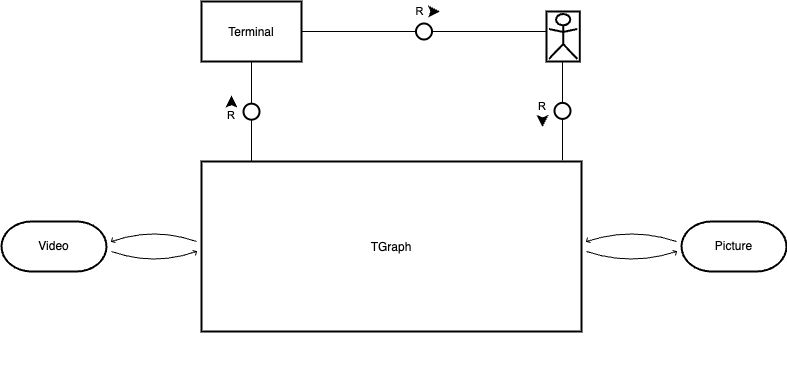

The diagram above was exported from draw.io. Its source (the exported page's mxGraphModel, read from the mxfile embedded in the PNG):
<mxGraphModel dx="1827" dy="588" grid="1" gridSize="10" guides="1" tooltips="1" connect="1" arrows="1" fold="1" page="1" pageScale="1" pageWidth="827" pageHeight="1169" math="0" shadow="0">
  <root>
    <mxCell id="0" />
    <mxCell id="1" parent="0" />
    <mxCell id="2" value="" style="shape=actor;horizontalLabelPosition=right;align=left;labelPosition=right;strokeWidth=2;aspect=fixed;" parent="1" vertex="1">
      <mxGeometry x="505" y="250" width="35" height="50" as="geometry" />
    </mxCell>
    <mxCell id="2zCZqm8mRl-8hh-VwEc4-2" value="Best viewed with the &lt;a href=&quot;https://github.com/ariel-bentu/tam-drawio&quot;&gt;TAM plugin&lt;/a&gt;" style="text;html=1;shape=tamPluginMissing;" parent="1" vertex="1" connectable="0">
      <mxGeometry x="252.5" y="600" width="200" height="25" as="geometry" />
    </mxCell>
    <mxCell id="3" value="TGraph" style="shape=agent;offsetSize=8;strokeWidth=2;" parent="1" vertex="1">
      <mxGeometry x="160" y="400" width="380" height="170" as="geometry" />
    </mxCell>
    <mxCell id="4" value="Terminal" style="shape=agent;offsetSize=8;strokeWidth=2;" parent="1" vertex="1">
      <mxGeometry x="160" y="240" width="100" height="60" as="geometry" />
    </mxCell>
    <mxCell id="12" value="" style="shape=useedge;endArrow=none;edgeStyle=none;useSignPosition=up;useSignDirection=east;exitX=1;exitY=0.5;exitDx=0;exitDy=0;entryX=0;entryY=0.5;entryDx=0;entryDy=0;" parent="1" source="4" target="2" edge="1">
      <mxGeometry width="160" relative="1" as="geometry">
        <mxPoint x="250" y="350" as="sourcePoint" />
        <mxPoint x="410" y="350" as="targetPoint" />
      </mxGeometry>
    </mxCell>
    <mxCell id="13" value="" style="shape=useedge;vertical=true;edgeStyle=none;endArrow=none;useSignPosition=left;useSignDirection=south;exitX=0.95;exitY=-0.007;exitDx=0;exitDy=0;exitPerimeter=0;" parent="1" source="3" edge="1">
      <mxGeometry height="160" relative="1" as="geometry">
        <mxPoint x="523" y="397" as="sourcePoint" />
        <mxPoint x="520" y="300" as="targetPoint" />
      </mxGeometry>
    </mxCell>
    <mxCell id="15" value="" style="shape=useedge;vertical=true;edgeStyle=none;endArrow=none;useSignPosition=left;useSignDirection=south;exitX=0.5;exitY=1;exitDx=0;exitDy=0;entryX=0.129;entryY=0.002;entryDx=0;entryDy=0;entryPerimeter=0;" parent="1" source="4" target="3" edge="1">
      <mxGeometry height="160" relative="1" as="geometry">
        <mxPoint x="450" y="430" as="sourcePoint" />
        <mxPoint x="450" y="270" as="targetPoint" />
      </mxGeometry>
    </mxCell>
    <mxCell id="MTKaE3T-hUwspVawF-Rc-15" value="Video" style="rounded=1;whiteSpace=wrap;html=1;arcSize=60;strokeWidth=2;" parent="1" vertex="1">
      <mxGeometry x="-40" y="460" width="105" height="50" as="geometry" />
    </mxCell>
    <mxCell id="MTKaE3T-hUwspVawF-Rc-16" value="Picture" style="rounded=1;whiteSpace=wrap;html=1;arcSize=60;strokeWidth=2;" parent="1" vertex="1">
      <mxGeometry x="640" y="460" width="105" height="50" as="geometry" />
    </mxCell>
    <mxCell id="Ii8OYxs26rdRrJBRBAAU-15" value="" style="shape=updateedge;endArrow=none;exitX=1;exitY=0.5;exitDx=0;exitDy=0;entryX=0;entryY=0.5;entryDx=0;entryDy=0;" parent="1" source="MTKaE3T-hUwspVawF-Rc-15" target="3" edge="1">
      <mxGeometry width="80" height="30" relative="1" as="geometry">
        <mxPoint x="230" y="555" as="sourcePoint" />
        <mxPoint x="310" y="555" as="targetPoint" />
      </mxGeometry>
    </mxCell>
    <mxCell id="Ii8OYxs26rdRrJBRBAAU-16" value="" style="shape=updateedge;endArrow=none;exitX=1;exitY=0.5;exitDx=0;exitDy=0;entryX=0;entryY=0.5;entryDx=0;entryDy=0;" parent="1" source="3" target="MTKaE3T-hUwspVawF-Rc-16" edge="1">
      <mxGeometry width="80" height="30" relative="1" as="geometry">
        <mxPoint x="390" y="555" as="sourcePoint" />
        <mxPoint x="470" y="555" as="targetPoint" />
      </mxGeometry>
    </mxCell>
  </root>
</mxGraphModel>